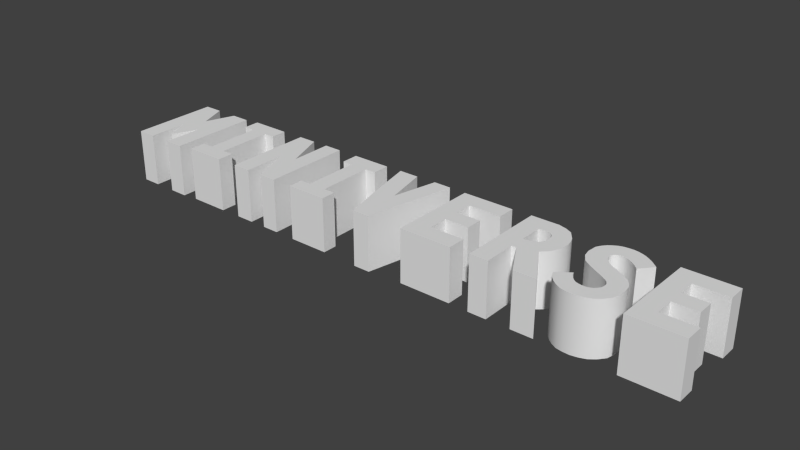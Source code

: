 # Source: logo_MO.blend  (saved by Blender 2.64.0; exported with 4.5.12 LTS)
import bpy
from mathutils import Matrix  # noqa: F401  (used for matrix-valued properties, if any)

bpy.ops.wm.read_factory_settings(use_empty=True)
scene = bpy.context.scene
scene.name = 'Scene'

# ---- collections
col_collection_1 = bpy.data.collections.new('Collection 1'); scene.collection.children.link(col_collection_1)

# ---- materials (node trees are filled in below, after node groups)
mat_material = bpy.data.materials.new('Material')
mat_material.alpha_threshold = 0.0
mat_material.use_transparent_shadow = False
mat_material.roughness = 0.5
mat_material.line_color = (0.0, 0.0, 0.0, 1.0)

# ---- material node trees

# ---- world
world_world = bpy.data.worlds.new('World'); scene.world = world_world
world_world.color = (0.05088, 0.05088, 0.05088)
world_world.use_sun_shadow = False
world_world.sun_shadow_jitter_overblur = 0.0
world_world.cycles.sampling_method = 'MANUAL'
world_world.cycles.sample_map_resolution = 256

# ---- meshes
me_cube = bpy.data.meshes.new('Cube')
me_cube.from_pydata([(39.82, 5.758, -1.369), (39.82, 9.898, -1.369), (51.7, 9.898, -1.369), (51.7, 5.758, -1.369), (39.82, 5.758, 1.345), (39.82, 9.898, 1.345), (51.7, 9.898, 1.345), (51.7, 5.758, 1.345), (44.08, 9.898, 1.345), (44.08, 9.898, -1.369), (44.08, 5.758, 1.345), (44.08, 5.758, -1.369), (44.08, -10.84, -1.369), (44.08, -10.84, 1.345), (39.82, -10.84, 1.345), (39.82, -10.84, -1.369), (44.08, -2.171, 1.345), (39.82, -2.171, -1.369), (44.08, -2.171, -1.369), (39.82, -2.171, 1.345), (51.9, -10.84, -1.369), (51.9, -10.84, 1.345), (51.9, -6.669, -1.369), (51.9, -6.669, 1.345), (39.82, -6.669, 1.345), (44.08, -6.669, -1.369), (44.08, -6.669, 1.345), (39.82, -6.669, -1.369), (49.69, 1.68, 1.345), (49.69, 1.68, -1.369), (49.69, -2.171, -1.369), (49.69, -2.171, 1.345), (39.82, 1.68, 1.345), (44.08, 1.68, -1.369), (39.82, 1.68, -1.369), (44.08, 1.68, 1.345), (7.373, -10.64, -1.366), (7.373, 9.961, -1.366), (12.66, -2.953, -1.366), (11.65, -10.64, -1.366), (7.373, -10.64, 1.358), (7.373, 9.961, 1.358), (11.65, 9.961, 1.358), (11.65, -10.64, 1.358), (7.373, 0.7134, 1.358), (7.373, 0.7134, -1.366), (11.65, 0.7134, 1.358), (11.65, 0.7134, -1.366), (14.79, 1.656, 1.358), (14.79, 1.656, -1.366), (16.83, -1.676, -1.366), (16.83, -1.676, 1.358), (11.65, -3.054, -1.366), (7.373, -3.054, 1.358), (11.65, -3.054, 1.358), (7.373, -3.054, -1.366), (11.65, 6.096, 1.358), (12.34, 0.7152, -1.366), (11.65, 9.961, -1.366), (12.66, -2.953, 1.358), (14.72, 5.771, 1.358), (14.72, 5.771, -1.366), (17.29, 8.716, -1.366), (17.29, 8.716, 1.358), (15.53, 4.133, 1.358), (15.53, 4.133, -1.366), (19.53, 3.932, -1.366), (19.53, 3.932, 1.358), (7.373, 6.096, 1.358), (11.65, 6.096, -1.366), (7.373, 6.096, -1.366), (12.34, 0.7152, 1.358), (17.07, -10.59, -1.366), (22.27, -10.57, -1.366), (22.27, -10.57, 1.358), (17.07, -10.59, 1.358), (14.75, -2.315, -1.366), (13.67, 0.9819, -1.366), (14.75, -2.315, 1.358), (13.67, 0.9819, 1.358), (19.67, -10.58, 1.358), (19.67, -10.58, -1.366), (15.37, 2.859, -1.366), (18.77, 0.5576, 1.358), (15.37, 2.859, 1.358), (18.77, 0.5576, -1.366), (15.67, 9.508, -1.366), (13.99, 6.05, -1.366), (13.99, 6.05, 1.358), (15.67, 9.508, 1.358), (13.83, 9.989, 1.358), (13.19, 6.103, -1.366), (13.83, 9.989, -1.366), (13.19, 6.103, 1.358), (15.24, 5.051, -1.366), (18.87, 6.616, 1.358), (15.24, 5.051, 1.358), (18.87, 6.616, -1.366), (15.43, 4.592, -1.366), (19.36, 5.269, 1.358), (15.43, 4.592, 1.358), (19.36, 5.269, -1.366), (13.03, 0.8191, 1.358), (13.7, -2.634, 1.358), (20.97, -10.58, 1.358), (20.97, -10.58, -1.366), (19.39, 2.102, 1.358), (19.39, 2.102, -1.366), (15.52, 3.496, -1.366), (15.52, 3.496, 1.358), (13.03, 0.8191, -1.366), (13.7, -2.634, -1.366), (15.79, -1.995, -1.366), (14.27, 1.26, -1.366), (15.79, -1.995, 1.358), (14.27, 1.26, 1.358), (17.98, -0.6673, -1.366), (17.98, -0.6673, 1.358), (15.16, 2.208, -1.366), (15.16, 2.208, 1.358), (18.37, -10.59, -1.366), (18.37, -10.59, 1.358), (22.99, -6.451, -1.363), (25.93, -4.199, -1.363), (27.97, -6.832, -1.363), (25.8, -9.812, -1.363), (22.99, -6.451, 1.342), (25.93, -4.199, 1.342), (27.97, -6.832, 1.342), (30.9, -6.988, -1.363), (30.9, -6.988, 1.342), (32.58, -4.929, -1.363), (36.32, -5.417, -1.363), (32.58, -4.929, 1.342), (28.95, -1.314, -1.363), (31.39, 1.648, -1.363), (28.95, -1.314, 1.342), (31.39, 1.648, 1.342), (23.68, 4.524, -1.363), (23.68, 4.524, 1.342), (27.8, 4.676, 1.342), (29.12, 10.32, -1.363), (29.16, 6.741, -1.363), (29.12, 10.32, 1.342), (29.16, 6.741, 1.342), (36.39, 7.075, -1.363), (36.39, 7.075, 1.342), (32.96, 9.583, -1.363), (31.59, 6.122, -1.363), (32.96, 9.583, 1.342), (31.59, 6.122, 1.342), (25.18, 1.001, -1.363), (25.18, 1.001, 1.342), (25.23, 8.722, 1.342), (27.1, -10.5, -1.363), (25.23, 8.722, -1.363), (34.74, -0.3611, 1.342), (31.58, -2.843, 1.342), (28.65, -7.036, 1.342), (31.58, -2.843, -1.363), (36.17, -2.551, -1.363), (28.65, -7.036, -1.363), (32.48, -3.872, -1.363), (32.48, -3.872, 1.342), (27.1, -10.5, 1.342), (23.85, -8.098, 1.342), (26.77, -5.747, -1.363), (26.77, -5.747, 1.342), (29.39, -7.172, -1.363), (28.59, -10.75, -1.363), (29.39, -7.172, 1.342), (33.31, -9.959, -1.363), (31.56, -6.634, 1.342), (31.56, -6.634, -1.363), (33.31, -9.959, 1.342), (32.09, -6.102, 1.342), (34.66, -8.916, 1.342), (34.66, -8.916, -1.363), (32.09, -6.102, -1.363), (30.32, -2.072, -1.363), (30.32, -2.072, 1.342), (32.47, -5.56, -1.363), (35.89, -7.409, 1.342), (32.47, -5.56, 1.342), (35.89, -7.409, -1.363), (25.8, -9.812, 1.342), (31.78, -10.52, 1.342), (31.78, -10.52, -1.363), (36.32, -5.417, 1.342), (27.8, 4.676, -1.363), (33.92, 4.255, 1.342), (33.92, 4.255, -1.363), (34.74, -0.3611, -1.363), (27.88, 5.914, 1.342), (27.88, 5.914, -1.363), (28.99, 3.06, -1.363), (28.99, 3.06, 1.342), (36.17, -2.551, 1.342), (28.59, -10.75, 1.342), (23.85, -8.098, -1.363), (30.18, -10.83, -1.363), (30.18, -10.83, 1.342), (33.05, 0.8085, 1.342), (33.05, 0.8085, -1.363), (30.17, -7.137, 1.342), (30.17, -7.137, -1.363), (27.3, -6.345, 1.342), (27.3, -6.345, -1.363), (24.73, -9.01, -1.363), (24.73, -9.01, 1.342), (23.33, -7.33, -1.363), (26.26, -5.028, 1.342), (23.33, -7.33, 1.342), (26.26, -5.028, -1.363), (36.34, -3.966, -1.363), (32.59, -4.393, -1.363), (32.59, -4.393, 1.342), (36.34, -3.966, 1.342), (23.87, 6.751, 1.342), (23.87, 6.751, -1.363), (27.74, 5.33, -1.363), (27.74, 5.33, 1.342), (28.27, 3.838, 1.342), (28.27, 3.838, -1.363), (24.03, 2.82, 1.342), (24.03, 2.82, -1.363), (35.57, -1.383, 1.342), (35.57, -1.383, -1.363), (32.16, -3.351, 1.342), (32.16, -3.351, -1.363), (28.41, 6.445, -1.363), (28.41, 6.445, 1.342), (26.89, 9.845, 1.342), (26.89, 9.845, -1.363), (30.11, 2.274, 1.342), (30.11, 2.274, -1.363), (27.0, -0.2131, -1.363), (27.0, -0.2131, 1.342), (34.75, 8.48, -1.363), (34.75, 8.48, 1.342), (32.84, 5.272, -1.363), (32.84, 5.272, 1.342), (30.4, 6.667, 1.342), (31.1, 10.21, 1.342), (31.1, 10.21, -1.363), (30.4, 6.667, -1.363), (27.77, 5.614, -1.363), (24.45, 7.818, -1.363), (27.77, 5.614, 1.342), (24.45, 7.818, 1.342), (28.12, 6.22, 1.342), (26.02, 9.316, 1.342), (28.12, 6.22, -1.363), (26.02, 9.316, -1.363), (32.24, 5.73, -1.363), (33.88, 9.052, 1.342), (32.24, 5.73, 1.342), (33.88, 9.052, -1.363), (32.03, 9.96, 1.342), (30.99, 6.44, -1.363), (32.03, 9.96, -1.363), (30.99, 6.44, 1.342), (28.75, 6.651, -1.363), (28.75, 6.651, 1.342), (27.97, 10.19, 1.342), (27.97, 10.19, -1.363), (29.78, 6.766, 1.342), (30.12, 10.34, 1.342), (30.12, 10.34, -1.363), (29.78, 6.766, -1.363), (35.58, 7.794, -1.363), (35.58, 7.794, 1.342), (33.39, 4.78, -1.363), (33.39, 4.78, 1.342), (-9.05, 5.758, -1.305), (-9.05, 9.898, -1.305), (2.834, 9.898, -1.305), (2.834, 5.758, -1.305), (-9.05, 5.758, 1.345), (-9.05, 9.898, 1.345), (2.834, 9.898, 1.345), (2.834, 5.758, 1.345), (-4.784, 9.898, 1.345), (-4.784, 9.898, -1.305), (-4.784, 5.758, 1.345), (-4.784, 5.758, -1.305), (-4.784, -10.84, -1.305), (-4.784, -10.84, 1.345), (-9.05, -10.84, 1.345), (-9.05, -10.84, -1.305), (-4.784, -2.171, 1.345), (-9.05, -2.171, -1.305), (-4.784, -2.171, -1.305), (-9.05, -2.171, 1.345), (3.036, -10.84, -1.305), (3.036, -10.84, 1.345), (3.036, -6.669, -1.305), (3.036, -6.669, 1.345), (-9.05, -6.669, 1.345), (-4.784, -6.669, -1.305), (-4.784, -6.669, 1.345), (-9.05, -6.669, -1.305), (0.8237, 1.68, 1.345), (0.8237, 1.68, -1.305), (0.8237, -2.171, -1.305), (0.8237, -2.171, 1.345), (-9.05, 1.68, 1.345), (-4.784, 1.68, -1.305), (-9.05, 1.68, -1.305), (-4.784, 1.68, 1.345), (-21.19, -11.02, -1.376), (-26.09, 9.677, -1.365), (-21.5, 9.677, -1.365), (-17.29, -11.02, -1.376), (-21.19, -11.02, 1.364), (-26.09, 9.677, 1.371), (-21.5, 9.677, 1.371), (-17.29, -11.02, 1.364), (-23.79, -0.6185, 1.371), (-23.79, -0.6185, -1.309), (-19.2, -0.6185, 1.371), (-19.2, -0.6185, -1.309), (-16.86, 9.816, -1.365), (-16.86, 9.816, 1.371), (-12.84, 9.789, 1.371), (-12.84, 9.789, -1.365), (-39.06, -10.86, -1.352), (-39.06, -7.433, -1.352), (-29.73, -7.433, -1.352), (-29.73, -10.86, -1.352), (-39.06, -10.86, 1.359), (-39.06, -7.433, 1.359), (-29.73, -7.433, 1.359), (-29.73, -10.86, 1.359), (-36.59, -7.433, 1.359), (-36.59, -7.433, -1.352), (-36.59, -10.86, 1.359), (-36.59, -10.86, -1.352), (-32.44, -10.86, 1.359), (-32.44, -7.433, -1.352), (-32.44, -10.86, -1.352), (-32.44, -7.433, 1.359), (-38.93, 5.602, 1.359), (-38.93, 5.602, -1.352), (-38.93, 9.631, -1.352), (-38.93, 9.631, 1.359), (-29.91, 5.602, -1.352), (-29.91, 5.602, 1.359), (-29.91, 9.631, 1.359), (-29.91, 9.631, -1.352), (-36.59, 9.631, 1.359), (-36.59, 9.631, -1.352), (-32.44, 9.631, -1.352), (-32.44, 9.631, 1.359), (-36.59, 5.602, -1.352), (-32.44, 5.602, 1.359), (-36.59, 5.602, 1.359), (-32.44, 5.602, -1.352), (-55.65, -11.14, -1.306), (-55.65, 9.308, -1.306), (-51.4, 9.308, -1.306), (-51.4, -11.14, -1.306), (-55.65, -11.14, 1.386), (-55.65, 9.308, 1.386), (-51.4, 9.308, 1.386), (-51.4, -11.14, 1.386), (-55.65, -1.42, 1.386), (-55.65, -1.42, -1.306), (-51.4, -1.42, 1.386), (-51.4, -1.42, -1.306), (-47.76, 9.412, -1.306), (-47.76, 9.412, 1.386), (-43.63, 9.412, 1.386), (-43.63, 9.412, -1.306), (-43.63, -0.385, -1.306), (-43.63, -0.385, 1.386), (-43.63, -11.11, 1.386), (-43.63, -11.11, -1.306), (-47.54, -11.11, -1.306), (-47.54, -11.11, 1.386), (-47.76, -0.385, 1.386), (-47.76, -0.385, -1.306), (-69.84, -11.19, -1.319), (-69.84, -7.462, -1.319), (-60.61, -7.462, -1.319), (-60.61, -11.19, -1.319), (-69.84, -11.19, 1.384), (-69.84, -7.462, 1.384), (-60.61, -7.462, 1.384), (-60.61, -11.19, 1.384), (-67.23, -7.462, 1.384), (-67.23, -7.462, -1.319), (-67.23, -11.19, 1.384), (-67.23, -11.19, -1.319), (-63.28, -11.19, 1.384), (-63.28, -7.462, -1.319), (-63.28, -11.19, -1.319), (-63.28, -7.462, 1.384), (-67.23, 5.451, -1.319), (-63.28, 5.451, 1.384), (-63.28, 5.451, -1.319), (-67.23, 5.451, 1.384), (-60.85, 9.186, -1.319), (-60.85, 9.186, 1.384), (-60.85, 5.451, -1.319), (-60.85, 5.451, 1.384), (-69.88, 9.186, 1.384), (-69.88, 9.186, -1.319), (-69.88, 5.451, 1.384), (-69.88, 5.451, -1.319), (-63.28, 9.186, 1.384), (-63.28, 9.186, -1.319), (-67.23, 9.186, -1.319), (-67.23, 9.186, 1.384), (-83.06, 9.143, -1.357), (-83.06, -11.41, -1.357), (-87.39, -11.41, -1.357), (-87.39, 9.143, -1.357), (-83.06, 9.143, 1.317), (-83.06, -11.41, 1.317), (-87.39, -11.41, 1.317), (-87.39, 9.143, 1.317), (-83.06, -2.362, -1.357), (-87.39, -2.362, -1.357), (-83.06, -2.362, 1.317), (-87.39, -2.362, 1.317), (-80.47, -7.956, 1.317), (-80.47, -7.956, -1.357), (-80.47, 2.412, 1.317), (-80.47, 2.412, -1.357), (-73.58, 9.143, -1.357), (-73.58, -11.41, -1.357), (-77.91, -11.41, -1.357), (-77.91, 9.143, -1.357), (-73.58, 9.143, 1.317), (-73.58, -11.41, 1.317), (-77.91, -11.41, 1.317), (-77.91, 9.143, 1.317), (-73.58, -2.362, -1.357), (-77.91, -2.362, -1.357), (-73.58, -2.362, 1.317), (-77.91, -2.362, 1.317)], [], [(4, 5, 1, 0), (8, 6, 2, 9), (6, 7, 3, 2), (35, 33, 11, 10), (11, 9, 2, 3), (10, 8, 5, 4), (5, 8, 9, 1), (7, 10, 11, 3), (0, 1, 9, 11), (7, 6, 8, 10), (13, 14, 15, 12), (15, 14, 24, 27), (26, 13, 21, 23), (33, 34, 0, 11), (16, 19, 24, 26), (26, 24, 14, 13), (12, 15, 27, 25), (34, 32, 4, 0), (27, 24, 19, 17), (21, 20, 22, 23), (13, 12, 20, 21), (26, 25, 18, 16), (25, 27, 17, 18), (22, 20, 12, 25), (25, 26, 23, 22), (35, 32, 19, 16), (35, 16, 31, 28), (33, 35, 28, 29), (18, 17, 34, 33), (30, 31, 16, 18), (17, 19, 32, 34), (10, 4, 32, 35), (29, 30, 18, 33), (31, 30, 29, 28), (68, 41, 37, 70), (54, 43, 39, 52), (43, 40, 36, 39), (72, 75, 59, 38), (53, 44, 45, 55), (55, 45, 47, 52), (54, 46, 44, 53), (107, 108, 65, 66), (104, 74, 51, 114), (40, 53, 55, 36), (112, 113, 49, 50), (117, 119, 48, 51), (43, 54, 53, 40), (59, 71, 46, 54), (36, 55, 52, 39), (119, 118, 49, 48), (95, 97, 62, 63), (71, 57, 47, 46), (106, 107, 66, 67), (100, 98, 65, 64), (97, 94, 61, 62), (99, 100, 64, 67), (56, 46, 47, 69), (104, 105, 73, 74), (74, 73, 50, 51), (112, 50, 73, 105), (44, 68, 70, 45), (45, 70, 69, 47), (102, 110, 57, 71), (103, 102, 71, 59), (52, 47, 57, 38), (54, 52, 38, 59), (88, 87, 61, 60), (90, 92, 58, 42), (56, 42, 41, 68), (70, 37, 58, 69), (89, 88, 60, 63), (41, 42, 58, 37), (92, 91, 69, 58), (46, 56, 68, 44), (121, 80, 78, 103), (111, 110, 77, 76), (121, 120, 81, 80), (111, 76, 81, 120), (115, 113, 77, 79), (114, 115, 79, 78), (56, 69, 91, 93), (63, 60, 96, 95), (93, 91, 87, 88), (109, 108, 82, 84), (116, 118, 82, 85), (60, 61, 94, 96), (117, 116, 85, 83), (99, 101, 97, 95), (86, 87, 91, 92), (106, 109, 84, 83), (42, 56, 93, 90), (101, 98, 94, 97), (89, 86, 92, 90), (62, 61, 87, 86), (90, 93, 88, 89), (63, 62, 86, 89), (96, 94, 98, 100), (95, 96, 100, 99), (67, 66, 101, 99), (66, 65, 98, 101), (67, 64, 109, 106), (64, 65, 108, 109), (85, 82, 108, 107), (80, 81, 105, 104), (76, 77, 113, 112), (75, 121, 103, 59), (83, 85, 107, 106), (51, 48, 115, 114), (80, 104, 114, 78), (48, 49, 113, 115), (76, 112, 105, 81), (83, 84, 119, 117), (84, 82, 118, 119), (79, 77, 110, 102), (38, 111, 120, 72), (75, 72, 120, 121), (78, 79, 102, 103), (38, 57, 110, 111), (50, 49, 118, 116), (51, 50, 116, 117), (206, 128, 124, 207), (158, 161, 124, 128), (172, 173, 129, 130), (223, 225, 138, 189), (216, 215, 131, 133), (237, 236, 134, 136), (218, 219, 138, 139), (267, 268, 141, 143), (255, 257, 147, 149), (261, 259, 148, 150), (246, 247, 155, 194), (180, 179, 159, 157), (251, 253, 155, 153), (224, 225, 151, 152), (228, 229, 162, 163), (183, 181, 178, 175), (136, 134, 179, 180), (174, 171, 177, 176), (211, 167, 166, 213), (204, 205, 168, 170), (192, 159, 179, 203), (175, 178, 173, 172), (133, 131, 181, 183), (176, 177, 184, 182), (204, 201, 186, 130), (146, 190, 191, 145), (216, 217, 197, 163), (128, 185, 164, 158), (158, 164, 198, 170), (170, 168, 161, 158), (185, 125, 154, 164), (125, 124, 161, 154), (169, 168, 205, 200), (198, 169, 200, 201), (170, 198, 201, 204), (130, 129, 205, 204), (214, 215, 162, 160), (172, 174, 176, 175), (264, 263, 144, 143), (183, 182, 188, 133), (212, 126, 122, 210), (271, 273, 190, 146), (175, 176, 182, 183), (258, 261, 150, 149), (126, 127, 123, 122), (249, 248, 193, 153), (228, 226, 156, 157), (262, 265, 141, 142), (273, 272, 191, 190), (201, 200, 187, 186), (203, 179, 134, 135), (209, 206, 167, 165), (202, 203, 135, 137), (130, 186, 174, 172), (208, 207, 124, 125), (154, 161, 168, 169), (235, 236, 151, 195), (234, 235, 195, 196), (156, 192, 203, 202), (227, 229, 159, 192), (171, 173, 178, 177), (248, 246, 194, 193), (272, 270, 145, 191), (217, 214, 160, 197), (187, 129, 173, 171), (182, 184, 132, 188), (177, 178, 181, 184), (186, 187, 171, 174), (263, 262, 142, 144), (237, 234, 196, 152), (200, 205, 129, 187), (157, 156, 202, 180), (210, 213, 166, 199), (184, 181, 131, 132), (224, 222, 140, 139), (209, 165, 199, 208), (180, 202, 137, 136), (226, 227, 192, 156), (212, 211, 127, 126), (222, 223, 189, 140), (259, 260, 147, 148), (164, 154, 169, 198), (167, 206, 207, 166), (185, 128, 206, 209), (199, 166, 207, 208), (185, 209, 208, 125), (165, 212, 210, 199), (122, 123, 213, 210), (127, 211, 213, 123), (165, 167, 211, 212), (163, 162, 215, 216), (133, 188, 217, 216), (132, 131, 215, 214), (188, 132, 214, 217), (163, 197, 226, 228), (197, 160, 227, 226), (136, 137, 234, 237), (157, 159, 229, 228), (195, 151, 225, 223), (140, 189, 220, 221), (160, 162, 229, 227), (137, 135, 235, 234), (139, 138, 225, 224), (135, 134, 236, 235), (152, 196, 222, 224), (152, 151, 236, 237), (267, 266, 242, 243), (249, 247, 219, 218), (139, 140, 221, 218), (196, 195, 223, 222), (189, 138, 219, 220), (250, 252, 230, 231), (269, 268, 244, 245), (264, 265, 233, 232), (266, 269, 245, 242), (251, 250, 231, 232), (252, 253, 233, 230), (255, 256, 241, 239), (254, 257, 238, 240), (258, 260, 244, 243), (271, 270, 238, 239), (256, 254, 240, 241), (220, 219, 247, 246), (218, 221, 248, 249), (221, 220, 246, 248), (153, 155, 247, 249), (232, 233, 253, 251), (193, 194, 252, 250), (153, 193, 250, 251), (194, 155, 253, 252), (231, 230, 262, 263), (143, 144, 266, 267), (143, 141, 265, 264), (239, 238, 257, 255), (142, 141, 268, 269), (242, 245, 259, 261), (232, 231, 263, 264), (230, 233, 265, 262), (150, 148, 254, 256), (243, 242, 261, 258), (144, 142, 269, 266), (243, 244, 268, 267), (148, 147, 257, 254), (245, 244, 260, 259), (149, 147, 260, 258), (149, 150, 256, 255), (239, 241, 273, 271), (241, 240, 272, 273), (240, 238, 270, 272), (146, 145, 270, 271), (278, 279, 275, 274), (282, 280, 276, 283), (280, 281, 277, 276), (309, 307, 285, 284), (285, 283, 276, 277), (284, 282, 279, 278), (279, 282, 283, 275), (281, 284, 285, 277), (274, 275, 283, 285), (281, 280, 282, 284), (287, 288, 289, 286), (289, 288, 298, 301), (300, 287, 295, 297), (307, 308, 274, 285), (290, 293, 298, 300), (300, 298, 288, 287), (286, 289, 301, 299), (308, 306, 278, 274), (301, 298, 293, 291), (295, 294, 296, 297), (287, 286, 294, 295), (300, 299, 292, 290), (299, 301, 291, 292), (296, 294, 286, 299), (299, 300, 297, 296), (309, 306, 293, 290), (309, 290, 305, 302), (307, 309, 302, 303), (292, 291, 308, 307), (304, 305, 290, 292), (291, 293, 306, 308), (284, 278, 306, 309), (303, 304, 292, 307), (305, 304, 303, 302), (318, 315, 311, 319), (315, 316, 312, 311), (323, 322, 321, 320), (317, 314, 310, 313), (319, 311, 312, 321), (320, 316, 315, 318), (314, 318, 319, 310), (316, 320, 321, 312), (310, 319, 321, 313), (317, 320, 318, 314), (323, 324, 325, 322), (322, 325, 313, 321), (317, 313, 325, 324), (320, 317, 324, 323), (330, 331, 327, 326), (341, 332, 328, 339), (332, 333, 329, 328), (336, 330, 326, 337), (340, 339, 328, 329), (336, 334, 331, 330), (331, 334, 335, 327), (338, 336, 337, 340), (326, 327, 335, 337), (338, 341, 334, 336), (346, 347, 355, 357), (354, 356, 342, 343), (356, 354, 335, 334), (333, 332, 341, 338), (355, 356, 334, 341), (333, 338, 340, 329), (339, 335, 354, 357), (337, 335, 339, 340), (353, 350, 356, 355), (350, 353, 352, 351), (357, 354, 351, 352), (341, 339, 357, 355), (357, 352, 349, 346), (345, 344, 343, 342), (347, 346, 349, 348), (343, 344, 351, 354), (350, 351, 344, 345), (356, 350, 345, 342), (347, 348, 353, 355), (348, 349, 352, 353), (366, 363, 359, 367), (363, 364, 360, 359), (368, 365, 361, 369), (365, 362, 358, 361), (367, 359, 360, 369), (368, 364, 363, 366), (362, 366, 367, 358), (368, 369, 378, 379), (358, 367, 369, 361), (365, 368, 366, 362), (379, 380, 364, 368), (374, 381, 370, 373), (379, 378, 377, 376), (369, 360, 381, 378), (375, 376, 377, 374), (376, 375, 380, 379), (380, 381, 360, 364), (378, 381, 374, 377), (372, 373, 370, 371), (371, 370, 381, 380), (375, 374, 373, 372), (372, 371, 380, 375), (386, 387, 383, 382), (397, 388, 384, 395), (388, 389, 385, 384), (392, 386, 382, 393), (396, 395, 384, 385), (392, 390, 387, 386), (387, 390, 391, 383), (394, 392, 393, 396), (382, 383, 391, 393), (394, 397, 390, 392), (395, 391, 398, 400), (389, 388, 397, 394), (403, 402, 411, 410), (401, 398, 391, 390), (389, 394, 396, 385), (410, 413, 401, 399), (393, 391, 395, 396), (413, 412, 407, 406), (400, 398, 412, 411), (397, 395, 400, 399), (399, 401, 390, 397), (413, 410, 411, 412), (404, 405, 399, 400), (409, 407, 412, 398), (406, 407, 409, 408), (401, 413, 406, 408), (405, 404, 402, 403), (400, 411, 402, 404), (405, 403, 410, 399), (398, 401, 408, 409), (422, 415, 416, 423), (424, 425, 420, 419), (422, 424, 419, 415), (415, 419, 420, 416), (423, 425, 421, 417), (418, 414, 417, 421), (414, 422, 423, 417), (418, 421, 425, 424), (424, 422, 427, 426), (416, 420, 425, 423), (429, 428, 426, 427), (422, 414, 429, 427), (441, 436, 435, 440), (441, 439, 432, 436), (439, 438, 431, 432), (414, 418, 428, 429), (426, 428, 418, 424), (436, 432, 431, 435), (440, 438, 430, 434), (433, 437, 434, 430), (437, 441, 440, 434), (433, 430, 438, 439), (435, 431, 438, 440), (439, 441, 426, 427), (428, 426, 441, 437), (429, 433, 439, 427), (437, 433, 429, 428)])
me_cube.polygons.foreach_set('use_smooth', [True] * 427)
me_cube.materials.append(mat_material)
me_cube.use_remesh_preserve_volume = False
me_cube.use_remesh_preserve_attributes = False
me_cube.use_mirror_vertex_groups = False
me_cube.update()

# ---- objects
ob_cube = bpy.data.objects.new('Cube', me_cube)

# ---- transforms, parenting, visibility, modifiers, constraints
ob_cube.location = (1.264, 0.06001, 1.91)
ob_cube.scale = (0.06408, 0.06408, 0.2961)
ob_cube.lock_rotations_4d = False
ob_cube.empty_display_type = 'ARROWS'
ob_cube.lineart.crease_threshold = 0.0
_m = ob_cube.modifiers.new('EdgeSplit', 'EDGE_SPLIT')

# ---- collection membership
col_collection_1.objects.link(ob_cube)

# ---- scene / render settings (as saved in the file)
scene.frame_start = 1; scene.frame_end = 250; scene.frame_set(1)
scene.render.engine = 'BLENDER_EEVEE_NEXT'
scene.render.image_settings.color_mode = 'RGB'
scene.render.image_settings.compression = 90
scene.render.resolution_percentage = 50
scene.render.dither_intensity = 0.0
scene.render.bake_margin = 2
scene.render.bake_bias = 0.0
scene.cycles.use_denoising = False
scene.cycles.samples = 10
scene.cycles.sampling_pattern = 'TABULATED_SOBOL'
scene.cycles.light_sampling_threshold = 0.0
scene.cycles.use_adaptive_sampling = False
scene.cycles.use_light_tree = False
scene.cycles.blur_glossy = 0.0
scene.cycles.volume_bounces = 1
scene.cycles.pixel_filter_type = 'GAUSSIAN'
scene.cycles.sample_clamp_indirect = 0.0
scene.view_settings.view_transform = 'Standard'
bpy.context.view_layer.update()

# ---- added for rendering (the .blend has no active camera and no usable light): camera, sun
cam_auto = bpy.data.cameras.new('AutoCamera')
cam_auto.lens = 50.0
cam_auto.sensor_width = 36.0
cam_auto.clip_end = 1000.0
ob_auto_camera = bpy.data.objects.new('AutoCamera', cam_auto)
scene.collection.objects.link(ob_auto_camera)
ob_auto_camera.location = (8.51974, -10.0461, 8.62579)
ob_auto_camera.rotation_euler = (1.09748, -7.21219e-08, 0.694738)
scene.camera = ob_auto_camera
light_auto_sun = bpy.data.lights.new('AutoSun', 'SUN')
light_auto_sun.energy = 3.0
light_auto_sun.angle = 0.0523599
ob_auto_sun = bpy.data.objects.new('AutoSun', light_auto_sun)
scene.collection.objects.link(ob_auto_sun)
ob_auto_sun.rotation_euler = (0.872665, 0.174533, 0.523599)
bpy.context.view_layer.update()
